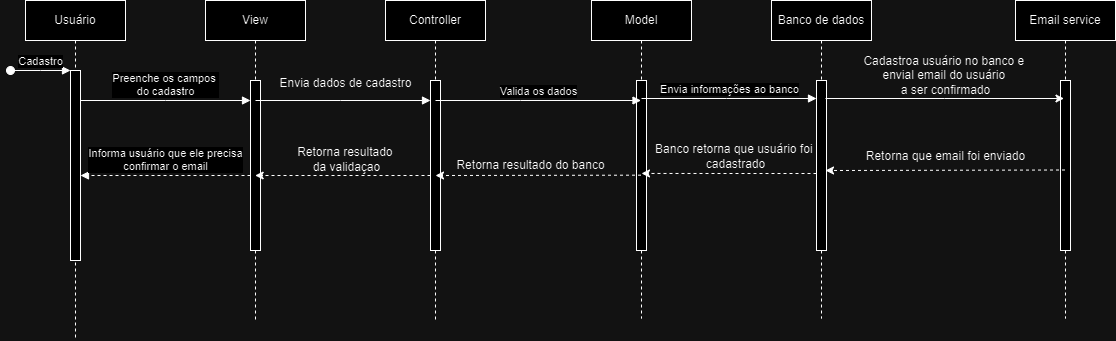

The diagram above was exported from draw.io. Its source (the exported page's mxGraphModel, read from the mxfile embedded in the PNG):
<mxGraphModel dx="880" dy="434" grid="1" gridSize="10" guides="1" tooltips="1" connect="1" arrows="1" fold="1" page="1" pageScale="1" pageWidth="850" pageHeight="1100" math="0" shadow="0">
  <root>
    <mxCell id="0" />
    <mxCell id="1" parent="0" />
    <mxCell id="aM9ryv3xv72pqoxQDRHE-1" value="Usuário" style="shape=umlLifeline;perimeter=lifelinePerimeter;whiteSpace=wrap;html=1;container=0;dropTarget=0;collapsible=0;recursiveResize=0;outlineConnect=0;portConstraint=eastwest;newEdgeStyle={&quot;edgeStyle&quot;:&quot;elbowEdgeStyle&quot;,&quot;elbow&quot;:&quot;vertical&quot;,&quot;curved&quot;:0,&quot;rounded&quot;:0};" parent="1" vertex="1">
      <mxGeometry x="40" y="20" width="100" height="340" as="geometry" />
    </mxCell>
    <mxCell id="aM9ryv3xv72pqoxQDRHE-2" value="" style="html=1;points=[];perimeter=orthogonalPerimeter;outlineConnect=0;targetShapes=umlLifeline;portConstraint=eastwest;newEdgeStyle={&quot;edgeStyle&quot;:&quot;elbowEdgeStyle&quot;,&quot;elbow&quot;:&quot;vertical&quot;,&quot;curved&quot;:0,&quot;rounded&quot;:0};" parent="aM9ryv3xv72pqoxQDRHE-1" vertex="1">
      <mxGeometry x="45" y="70" width="10" height="190" as="geometry" />
    </mxCell>
    <mxCell id="aM9ryv3xv72pqoxQDRHE-3" value="Cadastro" style="html=1;verticalAlign=bottom;startArrow=oval;endArrow=block;startSize=8;edgeStyle=elbowEdgeStyle;elbow=vertical;curved=0;rounded=0;" parent="aM9ryv3xv72pqoxQDRHE-1" target="aM9ryv3xv72pqoxQDRHE-2" edge="1">
      <mxGeometry relative="1" as="geometry">
        <mxPoint x="-15" y="70" as="sourcePoint" />
      </mxGeometry>
    </mxCell>
    <mxCell id="aM9ryv3xv72pqoxQDRHE-5" value="View" style="shape=umlLifeline;perimeter=lifelinePerimeter;whiteSpace=wrap;html=1;container=0;dropTarget=0;collapsible=0;recursiveResize=0;outlineConnect=0;portConstraint=eastwest;newEdgeStyle={&quot;edgeStyle&quot;:&quot;elbowEdgeStyle&quot;,&quot;elbow&quot;:&quot;vertical&quot;,&quot;curved&quot;:0,&quot;rounded&quot;:0};" parent="1" vertex="1">
      <mxGeometry x="220" y="20" width="100" height="320" as="geometry" />
    </mxCell>
    <mxCell id="aM9ryv3xv72pqoxQDRHE-6" value="" style="html=1;points=[];perimeter=orthogonalPerimeter;outlineConnect=0;targetShapes=umlLifeline;portConstraint=eastwest;newEdgeStyle={&quot;edgeStyle&quot;:&quot;elbowEdgeStyle&quot;,&quot;elbow&quot;:&quot;vertical&quot;,&quot;curved&quot;:0,&quot;rounded&quot;:0};" parent="aM9ryv3xv72pqoxQDRHE-5" vertex="1">
      <mxGeometry x="45" y="80" width="10" height="170" as="geometry" />
    </mxCell>
    <mxCell id="aM9ryv3xv72pqoxQDRHE-7" value="Preenche os campos&amp;nbsp;&lt;div&gt;do cadastro&lt;/div&gt;" style="html=1;verticalAlign=bottom;endArrow=block;edgeStyle=elbowEdgeStyle;elbow=vertical;curved=0;rounded=0;" parent="1" source="aM9ryv3xv72pqoxQDRHE-2" target="aM9ryv3xv72pqoxQDRHE-6" edge="1">
      <mxGeometry relative="1" as="geometry">
        <mxPoint x="195" y="130" as="sourcePoint" />
        <Array as="points">
          <mxPoint x="180" y="120" />
        </Array>
      </mxGeometry>
    </mxCell>
    <mxCell id="aM9ryv3xv72pqoxQDRHE-9" value="Informa usuário que ele precisa&lt;div&gt;confirmar o email&lt;/div&gt;" style="html=1;verticalAlign=bottom;endArrow=block;edgeStyle=elbowEdgeStyle;elbow=vertical;curved=0;rounded=0;dashed=1;" parent="1" target="aM9ryv3xv72pqoxQDRHE-2" edge="1">
      <mxGeometry relative="1" as="geometry">
        <mxPoint x="265" y="195" as="sourcePoint" />
        <Array as="points">
          <mxPoint x="190" y="195" />
        </Array>
        <mxPoint x="110" y="200" as="targetPoint" />
      </mxGeometry>
    </mxCell>
    <mxCell id="luFy7N1XxR-tdZ3YcyyP-1" value="Controller" style="shape=umlLifeline;perimeter=lifelinePerimeter;whiteSpace=wrap;html=1;container=0;dropTarget=0;collapsible=0;recursiveResize=0;outlineConnect=0;portConstraint=eastwest;newEdgeStyle={&quot;edgeStyle&quot;:&quot;elbowEdgeStyle&quot;,&quot;elbow&quot;:&quot;vertical&quot;,&quot;curved&quot;:0,&quot;rounded&quot;:0};" parent="1" vertex="1">
      <mxGeometry x="400" y="20" width="100" height="320" as="geometry" />
    </mxCell>
    <mxCell id="luFy7N1XxR-tdZ3YcyyP-2" value="" style="html=1;points=[];perimeter=orthogonalPerimeter;outlineConnect=0;targetShapes=umlLifeline;portConstraint=eastwest;newEdgeStyle={&quot;edgeStyle&quot;:&quot;elbowEdgeStyle&quot;,&quot;elbow&quot;:&quot;vertical&quot;,&quot;curved&quot;:0,&quot;rounded&quot;:0};" parent="luFy7N1XxR-tdZ3YcyyP-1" vertex="1">
      <mxGeometry x="45" y="80" width="10" height="170" as="geometry" />
    </mxCell>
    <mxCell id="luFy7N1XxR-tdZ3YcyyP-3" value="Model" style="shape=umlLifeline;perimeter=lifelinePerimeter;whiteSpace=wrap;html=1;container=0;dropTarget=0;collapsible=0;recursiveResize=0;outlineConnect=0;portConstraint=eastwest;newEdgeStyle={&quot;edgeStyle&quot;:&quot;elbowEdgeStyle&quot;,&quot;elbow&quot;:&quot;vertical&quot;,&quot;curved&quot;:0,&quot;rounded&quot;:0};" parent="1" vertex="1">
      <mxGeometry x="606" y="20" width="100" height="318" as="geometry" />
    </mxCell>
    <mxCell id="luFy7N1XxR-tdZ3YcyyP-4" value="" style="html=1;points=[];perimeter=orthogonalPerimeter;outlineConnect=0;targetShapes=umlLifeline;portConstraint=eastwest;newEdgeStyle={&quot;edgeStyle&quot;:&quot;elbowEdgeStyle&quot;,&quot;elbow&quot;:&quot;vertical&quot;,&quot;curved&quot;:0,&quot;rounded&quot;:0};" parent="luFy7N1XxR-tdZ3YcyyP-3" vertex="1">
      <mxGeometry x="45" y="80" width="10" height="170" as="geometry" />
    </mxCell>
    <mxCell id="luFy7N1XxR-tdZ3YcyyP-6" value="" style="html=1;verticalAlign=bottom;endArrow=block;edgeStyle=elbowEdgeStyle;elbow=horizontal;curved=0;rounded=0;" parent="1" target="luFy7N1XxR-tdZ3YcyyP-2" edge="1">
      <mxGeometry relative="1" as="geometry">
        <mxPoint x="270" y="120" as="sourcePoint" />
        <Array as="points">
          <mxPoint x="355" y="120" />
        </Array>
        <mxPoint x="440" y="120" as="targetPoint" />
      </mxGeometry>
    </mxCell>
    <mxCell id="luFy7N1XxR-tdZ3YcyyP-7" value="Valida os dados" style="html=1;verticalAlign=bottom;endArrow=block;edgeStyle=elbowEdgeStyle;elbow=horizontal;curved=0;rounded=0;" parent="1" target="luFy7N1XxR-tdZ3YcyyP-3" edge="1">
      <mxGeometry relative="1" as="geometry">
        <mxPoint x="450" y="120" as="sourcePoint" />
        <Array as="points">
          <mxPoint x="535" y="120" />
        </Array>
        <mxPoint x="625" y="120" as="targetPoint" />
      </mxGeometry>
    </mxCell>
    <mxCell id="luFy7N1XxR-tdZ3YcyyP-8" value="Banco de dados" style="shape=umlLifeline;perimeter=lifelinePerimeter;whiteSpace=wrap;html=1;container=0;dropTarget=0;collapsible=0;recursiveResize=0;outlineConnect=0;portConstraint=eastwest;newEdgeStyle={&quot;edgeStyle&quot;:&quot;elbowEdgeStyle&quot;,&quot;elbow&quot;:&quot;vertical&quot;,&quot;curved&quot;:0,&quot;rounded&quot;:0};" parent="1" vertex="1">
      <mxGeometry x="786" y="20" width="100" height="318" as="geometry" />
    </mxCell>
    <mxCell id="luFy7N1XxR-tdZ3YcyyP-9" value="" style="html=1;points=[];perimeter=orthogonalPerimeter;outlineConnect=0;targetShapes=umlLifeline;portConstraint=eastwest;newEdgeStyle={&quot;edgeStyle&quot;:&quot;elbowEdgeStyle&quot;,&quot;elbow&quot;:&quot;vertical&quot;,&quot;curved&quot;:0,&quot;rounded&quot;:0};" parent="luFy7N1XxR-tdZ3YcyyP-8" vertex="1">
      <mxGeometry x="45" y="80" width="10" height="170" as="geometry" />
    </mxCell>
    <mxCell id="luFy7N1XxR-tdZ3YcyyP-10" value="Envia informações ao banco" style="html=1;verticalAlign=bottom;endArrow=block;edgeStyle=elbowEdgeStyle;elbow=horizontal;curved=0;rounded=0;" parent="1" edge="1">
      <mxGeometry relative="1" as="geometry">
        <mxPoint x="656" y="118" as="sourcePoint" />
        <Array as="points">
          <mxPoint x="741" y="118" />
        </Array>
        <mxPoint x="831" y="118" as="targetPoint" />
      </mxGeometry>
    </mxCell>
    <mxCell id="luFy7N1XxR-tdZ3YcyyP-14" style="edgeStyle=elbowEdgeStyle;rounded=0;orthogonalLoop=1;jettySize=auto;html=1;elbow=horizontal;curved=0;entryX=0.5;entryY=0.235;entryDx=0;entryDy=0;entryPerimeter=0;dashed=1;" parent="1" edge="1">
      <mxGeometry relative="1" as="geometry">
        <mxPoint x="831" y="192.99666666666673" as="sourcePoint" />
        <mxPoint x="656" y="192.95000000000005" as="targetPoint" />
      </mxGeometry>
    </mxCell>
    <mxCell id="luFy7N1XxR-tdZ3YcyyP-15" style="edgeStyle=elbowEdgeStyle;rounded=0;orthogonalLoop=1;jettySize=auto;html=1;elbow=vertical;curved=0;dashed=1;" parent="1" edge="1">
      <mxGeometry relative="1" as="geometry">
        <mxPoint x="655.5" y="194.66666666666674" as="sourcePoint" />
        <mxPoint x="450" y="195" as="targetPoint" />
      </mxGeometry>
    </mxCell>
    <mxCell id="luFy7N1XxR-tdZ3YcyyP-16" style="edgeStyle=elbowEdgeStyle;rounded=0;orthogonalLoop=1;jettySize=auto;html=1;elbow=vertical;curved=0;dashed=1;" parent="1" edge="1">
      <mxGeometry relative="1" as="geometry">
        <mxPoint x="445" y="194.99666666666673" as="sourcePoint" />
        <mxPoint x="269.6666666666665" y="194.99666666666673" as="targetPoint" />
      </mxGeometry>
    </mxCell>
    <mxCell id="luFy7N1XxR-tdZ3YcyyP-20" value="Banco retorna que usuário foi&amp;nbsp;&lt;div&gt;cadastrado&lt;/div&gt;" style="text;html=1;align=center;verticalAlign=middle;resizable=0;points=[];autosize=1;strokeColor=none;fillColor=none;" parent="1" vertex="1">
      <mxGeometry x="660" y="156" width="180" height="40" as="geometry" />
    </mxCell>
    <mxCell id="luFy7N1XxR-tdZ3YcyyP-22" value="Retorna resultado do banco" style="text;html=1;align=center;verticalAlign=middle;resizable=0;points=[];autosize=1;strokeColor=none;fillColor=none;" parent="1" vertex="1">
      <mxGeometry x="460" y="170" width="170" height="30" as="geometry" />
    </mxCell>
    <mxCell id="luFy7N1XxR-tdZ3YcyyP-24" value="Retorna resultado&amp;nbsp;&lt;div&gt;da validaçao&lt;/div&gt;" style="text;html=1;align=center;verticalAlign=middle;resizable=0;points=[];autosize=1;strokeColor=none;fillColor=none;" parent="1" vertex="1">
      <mxGeometry x="301" y="159" width="120" height="40" as="geometry" />
    </mxCell>
    <mxCell id="iWlMXlatUl-gxcfqoqf2-1" value="Envia dados de cadastro" style="text;html=1;align=center;verticalAlign=middle;resizable=0;points=[];autosize=1;strokeColor=none;fillColor=none;" vertex="1" parent="1">
      <mxGeometry x="280" y="88" width="160" height="30" as="geometry" />
    </mxCell>
    <mxCell id="iWlMXlatUl-gxcfqoqf2-2" value="Email service" style="shape=umlLifeline;perimeter=lifelinePerimeter;whiteSpace=wrap;html=1;container=0;dropTarget=0;collapsible=0;recursiveResize=0;outlineConnect=0;portConstraint=eastwest;newEdgeStyle={&quot;edgeStyle&quot;:&quot;elbowEdgeStyle&quot;,&quot;elbow&quot;:&quot;vertical&quot;,&quot;curved&quot;:0,&quot;rounded&quot;:0};" vertex="1" parent="1">
      <mxGeometry x="1030" y="20" width="100" height="318" as="geometry" />
    </mxCell>
    <mxCell id="iWlMXlatUl-gxcfqoqf2-3" value="" style="html=1;points=[];perimeter=orthogonalPerimeter;outlineConnect=0;targetShapes=umlLifeline;portConstraint=eastwest;newEdgeStyle={&quot;edgeStyle&quot;:&quot;elbowEdgeStyle&quot;,&quot;elbow&quot;:&quot;vertical&quot;,&quot;curved&quot;:0,&quot;rounded&quot;:0};" vertex="1" parent="iWlMXlatUl-gxcfqoqf2-2">
      <mxGeometry x="45" y="80" width="10" height="170" as="geometry" />
    </mxCell>
    <mxCell id="iWlMXlatUl-gxcfqoqf2-4" style="edgeStyle=elbowEdgeStyle;rounded=0;orthogonalLoop=1;jettySize=auto;html=1;elbow=horizontal;curved=0;" edge="1" parent="1">
      <mxGeometry relative="1" as="geometry">
        <mxPoint x="840" y="118" as="sourcePoint" />
        <mxPoint x="1078.5" y="118" as="targetPoint" />
      </mxGeometry>
    </mxCell>
    <mxCell id="iWlMXlatUl-gxcfqoqf2-5" style="edgeStyle=elbowEdgeStyle;rounded=0;orthogonalLoop=1;jettySize=auto;html=1;elbow=vertical;curved=0;dashed=1;" edge="1" parent="1">
      <mxGeometry relative="1" as="geometry">
        <mxPoint x="1079.5" y="189.5" as="sourcePoint" />
        <mxPoint x="840" y="189.5" as="targetPoint" />
      </mxGeometry>
    </mxCell>
    <mxCell id="iWlMXlatUl-gxcfqoqf2-6" value="Cadastroa usuário no banco e&amp;nbsp;&lt;div&gt;envial email do usuário&amp;nbsp;&lt;div&gt;a ser confirmado&lt;/div&gt;&lt;/div&gt;" style="text;html=1;align=center;verticalAlign=middle;resizable=0;points=[];autosize=1;strokeColor=none;fillColor=none;" vertex="1" parent="1">
      <mxGeometry x="865" y="65" width="190" height="60" as="geometry" />
    </mxCell>
    <mxCell id="iWlMXlatUl-gxcfqoqf2-7" value="Retorna que email foi enviado" style="text;html=1;align=center;verticalAlign=middle;resizable=0;points=[];autosize=1;strokeColor=none;fillColor=none;dashed=1;" vertex="1" parent="1">
      <mxGeometry x="870" y="161" width="180" height="30" as="geometry" />
    </mxCell>
  </root>
</mxGraphModel>